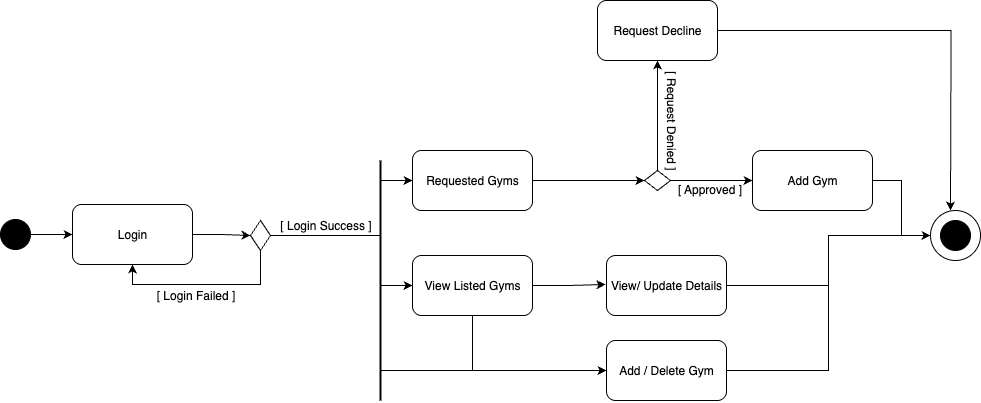

The diagram above was exported from draw.io. Its source (the exported page's mxGraphModel, read from the mxfile embedded in the PNG):
<mxGraphModel dx="2590" dy="1056" grid="1" gridSize="10" guides="1" tooltips="1" connect="1" arrows="1" fold="1" page="1" pageScale="1" pageWidth="827" pageHeight="1169" math="0" shadow="0">
  <root>
    <mxCell id="0" />
    <mxCell id="1" parent="0" />
    <mxCell id="dLxqLVz4NwBsG9kxhHuk-41" style="edgeStyle=orthogonalEdgeStyle;rounded=0;orthogonalLoop=1;jettySize=auto;html=1;entryX=0;entryY=0.5;entryDx=0;entryDy=0;" edge="1" parent="1" source="dLxqLVz4NwBsG9kxhHuk-1" target="dLxqLVz4NwBsG9kxhHuk-37">
      <mxGeometry relative="1" as="geometry" />
    </mxCell>
    <mxCell id="dLxqLVz4NwBsG9kxhHuk-1" value="Login" style="rounded=1;whiteSpace=wrap;html=1;" vertex="1" parent="1">
      <mxGeometry x="-38" y="324" width="120" height="60" as="geometry" />
    </mxCell>
    <mxCell id="dLxqLVz4NwBsG9kxhHuk-13" style="edgeStyle=orthogonalEdgeStyle;rounded=0;orthogonalLoop=1;jettySize=auto;html=1;entryX=0;entryY=0.5;entryDx=0;entryDy=0;" edge="1" parent="1" source="dLxqLVz4NwBsG9kxhHuk-2" target="dLxqLVz4NwBsG9kxhHuk-5">
      <mxGeometry relative="1" as="geometry" />
    </mxCell>
    <mxCell id="dLxqLVz4NwBsG9kxhHuk-2" value="Requested Gyms" style="rounded=1;whiteSpace=wrap;html=1;" vertex="1" parent="1">
      <mxGeometry x="302" y="270" width="120" height="60" as="geometry" />
    </mxCell>
    <mxCell id="dLxqLVz4NwBsG9kxhHuk-14" style="edgeStyle=orthogonalEdgeStyle;rounded=0;orthogonalLoop=1;jettySize=auto;html=1;exitX=1;exitY=0.5;exitDx=0;exitDy=0;" edge="1" parent="1" source="dLxqLVz4NwBsG9kxhHuk-3">
      <mxGeometry relative="1" as="geometry">
        <mxPoint x="495" y="404" as="targetPoint" />
        <mxPoint x="425" y="404" as="sourcePoint" />
      </mxGeometry>
    </mxCell>
    <mxCell id="dLxqLVz4NwBsG9kxhHuk-48" style="edgeStyle=orthogonalEdgeStyle;rounded=0;orthogonalLoop=1;jettySize=auto;html=1;entryX=0;entryY=0.5;entryDx=0;entryDy=0;exitX=0.5;exitY=1;exitDx=0;exitDy=0;" edge="1" parent="1" source="dLxqLVz4NwBsG9kxhHuk-3" target="dLxqLVz4NwBsG9kxhHuk-45">
      <mxGeometry relative="1" as="geometry" />
    </mxCell>
    <mxCell id="dLxqLVz4NwBsG9kxhHuk-3" value="View Listed Gyms" style="rounded=1;whiteSpace=wrap;html=1;" vertex="1" parent="1">
      <mxGeometry x="302" y="375" width="120" height="60" as="geometry" />
    </mxCell>
    <mxCell id="dLxqLVz4NwBsG9kxhHuk-6" style="edgeStyle=orthogonalEdgeStyle;rounded=0;orthogonalLoop=1;jettySize=auto;html=1;entryX=0.5;entryY=1;entryDx=0;entryDy=0;" edge="1" parent="1" source="dLxqLVz4NwBsG9kxhHuk-5" target="dLxqLVz4NwBsG9kxhHuk-7">
      <mxGeometry relative="1" as="geometry">
        <mxPoint x="552" y="210" as="targetPoint" />
      </mxGeometry>
    </mxCell>
    <mxCell id="dLxqLVz4NwBsG9kxhHuk-8" style="edgeStyle=orthogonalEdgeStyle;rounded=0;orthogonalLoop=1;jettySize=auto;html=1;" edge="1" parent="1" source="dLxqLVz4NwBsG9kxhHuk-5">
      <mxGeometry relative="1" as="geometry">
        <mxPoint x="642" y="300" as="targetPoint" />
      </mxGeometry>
    </mxCell>
    <mxCell id="dLxqLVz4NwBsG9kxhHuk-5" value="" style="rhombus;whiteSpace=wrap;html=1;" vertex="1" parent="1">
      <mxGeometry x="534" y="290" width="26" height="20" as="geometry" />
    </mxCell>
    <mxCell id="dLxqLVz4NwBsG9kxhHuk-54" style="edgeStyle=orthogonalEdgeStyle;rounded=0;orthogonalLoop=1;jettySize=auto;html=1;" edge="1" parent="1" source="dLxqLVz4NwBsG9kxhHuk-7">
      <mxGeometry relative="1" as="geometry">
        <mxPoint x="840.0000000000005" y="330" as="targetPoint" />
      </mxGeometry>
    </mxCell>
    <mxCell id="dLxqLVz4NwBsG9kxhHuk-7" value="Request Decline" style="rounded=1;whiteSpace=wrap;html=1;" vertex="1" parent="1">
      <mxGeometry x="487" y="120" width="120" height="60" as="geometry" />
    </mxCell>
    <mxCell id="dLxqLVz4NwBsG9kxhHuk-19" style="edgeStyle=orthogonalEdgeStyle;rounded=0;orthogonalLoop=1;jettySize=auto;html=1;" edge="1" parent="1" source="dLxqLVz4NwBsG9kxhHuk-9" target="dLxqLVz4NwBsG9kxhHuk-20">
      <mxGeometry relative="1" as="geometry">
        <mxPoint x="702" y="390" as="targetPoint" />
      </mxGeometry>
    </mxCell>
    <mxCell id="dLxqLVz4NwBsG9kxhHuk-9" value="Add Gym" style="rounded=1;whiteSpace=wrap;html=1;" vertex="1" parent="1">
      <mxGeometry x="642" y="270" width="120" height="60" as="geometry" />
    </mxCell>
    <mxCell id="dLxqLVz4NwBsG9kxhHuk-10" value="[ Request Denied ]" style="text;html=1;align=center;verticalAlign=middle;resizable=0;points=[];autosize=1;strokeColor=none;fillColor=none;rotation=90;" vertex="1" parent="1">
      <mxGeometry x="500" y="225" width="120" height="30" as="geometry" />
    </mxCell>
    <mxCell id="dLxqLVz4NwBsG9kxhHuk-11" value="[ Approved ]" style="text;html=1;align=center;verticalAlign=middle;resizable=0;points=[];autosize=1;strokeColor=none;fillColor=none;" vertex="1" parent="1">
      <mxGeometry x="554" y="294" width="90" height="30" as="geometry" />
    </mxCell>
    <mxCell id="dLxqLVz4NwBsG9kxhHuk-18" style="edgeStyle=orthogonalEdgeStyle;rounded=0;orthogonalLoop=1;jettySize=auto;html=1;entryX=0;entryY=0.5;entryDx=0;entryDy=0;" edge="1" parent="1" source="dLxqLVz4NwBsG9kxhHuk-15" target="dLxqLVz4NwBsG9kxhHuk-20">
      <mxGeometry relative="1" as="geometry">
        <mxPoint x="652" y="400" as="targetPoint" />
      </mxGeometry>
    </mxCell>
    <mxCell id="dLxqLVz4NwBsG9kxhHuk-15" value="View/ Update Details" style="rounded=1;whiteSpace=wrap;html=1;" vertex="1" parent="1">
      <mxGeometry x="496" y="375" width="120" height="60" as="geometry" />
    </mxCell>
    <mxCell id="dLxqLVz4NwBsG9kxhHuk-24" value="" style="group" vertex="1" connectable="0" parent="1">
      <mxGeometry x="820" y="330" width="50" height="50" as="geometry" />
    </mxCell>
    <mxCell id="dLxqLVz4NwBsG9kxhHuk-20" value="" style="ellipse;whiteSpace=wrap;html=1;" vertex="1" parent="dLxqLVz4NwBsG9kxhHuk-24">
      <mxGeometry width="50" height="50" as="geometry" />
    </mxCell>
    <mxCell id="dLxqLVz4NwBsG9kxhHuk-23" value="" style="ellipse;whiteSpace=wrap;html=1;fillColor=#000000;movable=1;resizable=1;rotatable=1;deletable=1;editable=1;locked=0;connectable=1;" vertex="1" parent="dLxqLVz4NwBsG9kxhHuk-24">
      <mxGeometry x="10" y="10" width="30" height="30" as="geometry" />
    </mxCell>
    <mxCell id="dLxqLVz4NwBsG9kxhHuk-27" style="edgeStyle=orthogonalEdgeStyle;rounded=0;orthogonalLoop=1;jettySize=auto;html=1;entryX=0;entryY=0.5;entryDx=0;entryDy=0;" edge="1" parent="1" source="dLxqLVz4NwBsG9kxhHuk-26" target="dLxqLVz4NwBsG9kxhHuk-1">
      <mxGeometry relative="1" as="geometry" />
    </mxCell>
    <mxCell id="dLxqLVz4NwBsG9kxhHuk-26" value="" style="ellipse;whiteSpace=wrap;html=1;fillColor=#000000;movable=1;resizable=1;rotatable=1;deletable=1;editable=1;locked=0;connectable=1;" vertex="1" parent="1">
      <mxGeometry x="-110" y="339" width="30" height="30" as="geometry" />
    </mxCell>
    <mxCell id="dLxqLVz4NwBsG9kxhHuk-38" style="edgeStyle=orthogonalEdgeStyle;rounded=0;orthogonalLoop=1;jettySize=auto;html=1;entryX=0;entryY=0.5;entryDx=0;entryDy=0;" edge="1" parent="1" source="dLxqLVz4NwBsG9kxhHuk-37" target="dLxqLVz4NwBsG9kxhHuk-2">
      <mxGeometry relative="1" as="geometry">
        <Array as="points">
          <mxPoint x="270" y="355" />
          <mxPoint x="270" y="300" />
        </Array>
      </mxGeometry>
    </mxCell>
    <mxCell id="dLxqLVz4NwBsG9kxhHuk-39" style="edgeStyle=orthogonalEdgeStyle;rounded=0;orthogonalLoop=1;jettySize=auto;html=1;entryX=0;entryY=0.5;entryDx=0;entryDy=0;" edge="1" parent="1" source="dLxqLVz4NwBsG9kxhHuk-37" target="dLxqLVz4NwBsG9kxhHuk-3">
      <mxGeometry relative="1" as="geometry">
        <Array as="points">
          <mxPoint x="270" y="355" />
          <mxPoint x="270" y="405" />
        </Array>
      </mxGeometry>
    </mxCell>
    <mxCell id="dLxqLVz4NwBsG9kxhHuk-40" style="edgeStyle=orthogonalEdgeStyle;rounded=0;orthogonalLoop=1;jettySize=auto;html=1;entryX=0.5;entryY=1;entryDx=0;entryDy=0;" edge="1" parent="1" source="dLxqLVz4NwBsG9kxhHuk-37" target="dLxqLVz4NwBsG9kxhHuk-1">
      <mxGeometry relative="1" as="geometry">
        <Array as="points">
          <mxPoint x="150" y="404" />
          <mxPoint x="22" y="404" />
        </Array>
      </mxGeometry>
    </mxCell>
    <mxCell id="dLxqLVz4NwBsG9kxhHuk-46" style="edgeStyle=orthogonalEdgeStyle;rounded=0;orthogonalLoop=1;jettySize=auto;html=1;entryX=0;entryY=0.5;entryDx=0;entryDy=0;" edge="1" parent="1" source="dLxqLVz4NwBsG9kxhHuk-37" target="dLxqLVz4NwBsG9kxhHuk-45">
      <mxGeometry relative="1" as="geometry">
        <Array as="points">
          <mxPoint x="270" y="355" />
          <mxPoint x="270" y="490" />
        </Array>
      </mxGeometry>
    </mxCell>
    <mxCell id="dLxqLVz4NwBsG9kxhHuk-37" value="" style="rhombus;whiteSpace=wrap;html=1;" vertex="1" parent="1">
      <mxGeometry x="140" y="340" width="20" height="30" as="geometry" />
    </mxCell>
    <mxCell id="dLxqLVz4NwBsG9kxhHuk-42" value="[ Login Success ]" style="text;html=1;align=center;verticalAlign=middle;resizable=0;points=[];autosize=1;strokeColor=none;fillColor=none;" vertex="1" parent="1">
      <mxGeometry x="160" y="330" width="110" height="30" as="geometry" />
    </mxCell>
    <mxCell id="dLxqLVz4NwBsG9kxhHuk-43" value="[ Login Failed ]" style="text;html=1;align=center;verticalAlign=middle;resizable=0;points=[];autosize=1;strokeColor=none;fillColor=none;" vertex="1" parent="1">
      <mxGeometry x="35" y="400" width="100" height="30" as="geometry" />
    </mxCell>
    <mxCell id="dLxqLVz4NwBsG9kxhHuk-53" style="edgeStyle=orthogonalEdgeStyle;rounded=0;orthogonalLoop=1;jettySize=auto;html=1;entryX=0;entryY=0.5;entryDx=0;entryDy=0;" edge="1" parent="1" source="dLxqLVz4NwBsG9kxhHuk-45" target="dLxqLVz4NwBsG9kxhHuk-20">
      <mxGeometry relative="1" as="geometry" />
    </mxCell>
    <mxCell id="dLxqLVz4NwBsG9kxhHuk-45" value="Add / Delete Gym" style="rounded=1;whiteSpace=wrap;html=1;" vertex="1" parent="1">
      <mxGeometry x="496" y="460" width="120" height="60" as="geometry" />
    </mxCell>
    <mxCell id="dLxqLVz4NwBsG9kxhHuk-50" value="" style="endArrow=none;html=1;rounded=0;strokeWidth=2;" edge="1" parent="1">
      <mxGeometry width="50" height="50" relative="1" as="geometry">
        <mxPoint x="270" y="520" as="sourcePoint" />
        <mxPoint x="270" y="280" as="targetPoint" />
      </mxGeometry>
    </mxCell>
  </root>
</mxGraphModel>